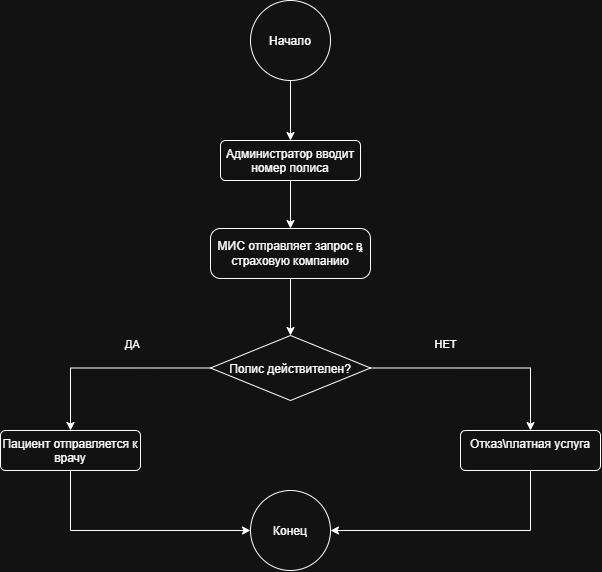

The diagram above was exported from draw.io. Its source (the exported page's mxGraphModel, read from the mxfile embedded in the PNG):
<mxGraphModel dx="1030" dy="623" grid="1" gridSize="10" guides="1" tooltips="1" connect="1" arrows="1" fold="1" page="1" pageScale="1" pageWidth="827" pageHeight="1169" math="0" shadow="0">
  <root>
    <mxCell id="0" />
    <mxCell id="1" parent="0" />
    <mxCell id="O5euprq7ZUtFx-Co-pqS-12" edge="1" parent="1" source="O5euprq7ZUtFx-Co-pqS-1" style="edgeStyle=orthogonalEdgeStyle;rounded=0;orthogonalLoop=1;jettySize=auto;html=1;" target="O5euprq7ZUtFx-Co-pqS-2" value="">
      <mxGeometry relative="1" as="geometry" />
    </mxCell>
    <mxCell id="O5euprq7ZUtFx-Co-pqS-1" parent="1" style="ellipse;whiteSpace=wrap;html=1;shapeInside=1;aspect=fixed;" value="&lt;div&gt;Начало&lt;/div&gt;&lt;div&gt;&lt;br&gt;&lt;/div&gt;" vertex="1">
      <mxGeometry height="80" width="80" x="360" y="30" as="geometry" />
    </mxCell>
    <mxCell id="O5euprq7ZUtFx-Co-pqS-13" edge="1" parent="1" source="O5euprq7ZUtFx-Co-pqS-2" style="edgeStyle=orthogonalEdgeStyle;rounded=0;orthogonalLoop=1;jettySize=auto;html=1;" target="O5euprq7ZUtFx-Co-pqS-7" value="">
      <mxGeometry relative="1" as="geometry" />
    </mxCell>
    <mxCell id="O5euprq7ZUtFx-Co-pqS-2" parent="1" style="html=1;align=center;verticalAlign=top;rounded=1;absoluteArcSize=1;arcSize=10;dashed=0;whiteSpace=wrap;" value="Администратор вводит номер полиса&lt;div&gt;&lt;br&gt;&lt;/div&gt;" vertex="1">
      <mxGeometry height="40" width="140" x="330" y="170" as="geometry" />
    </mxCell>
    <mxCell id="O5euprq7ZUtFx-Co-pqS-10" edge="1" parent="1" source="O5euprq7ZUtFx-Co-pqS-3" style="edgeStyle=orthogonalEdgeStyle;rounded=0;orthogonalLoop=1;jettySize=auto;html=1;exitX=1;exitY=0.5;exitDx=0;exitDy=0;" target="O5euprq7ZUtFx-Co-pqS-6">
      <mxGeometry relative="1" as="geometry" />
    </mxCell>
    <mxCell id="O5euprq7ZUtFx-Co-pqS-11" connectable="0" parent="O5euprq7ZUtFx-Co-pqS-10" style="edgeLabel;html=1;align=center;verticalAlign=middle;resizable=0;points=[];" value="НЕТ&lt;div&gt;&lt;br&gt;&lt;/div&gt;" vertex="1">
      <mxGeometry relative="1" x="-0.3356" as="geometry">
        <mxPoint y="-17" as="offset" />
      </mxGeometry>
    </mxCell>
    <mxCell id="O5euprq7ZUtFx-Co-pqS-15" edge="1" parent="1" source="O5euprq7ZUtFx-Co-pqS-3" style="edgeStyle=orthogonalEdgeStyle;rounded=0;orthogonalLoop=1;jettySize=auto;html=1;" target="O5euprq7ZUtFx-Co-pqS-5" value="">
      <mxGeometry relative="1" as="geometry" />
    </mxCell>
    <mxCell id="O5euprq7ZUtFx-Co-pqS-16" connectable="0" parent="O5euprq7ZUtFx-Co-pqS-15" style="edgeLabel;html=1;align=center;verticalAlign=middle;resizable=0;points=[];" value="ДА&lt;div&gt;&lt;br/&gt;&lt;/div&gt;" vertex="1">
      <mxGeometry relative="1" x="-0.2237" y="4" as="geometry">
        <mxPoint y="-21" as="offset" />
      </mxGeometry>
    </mxCell>
    <mxCell id="O5euprq7ZUtFx-Co-pqS-3" parent="1" style="rhombus;" value="Полис действителен?" vertex="1">
      <mxGeometry height="65" width="160" x="320" y="365" as="geometry" />
    </mxCell>
    <mxCell id="O5euprq7ZUtFx-Co-pqS-4" parent="1" style="ellipse;whiteSpace=wrap;html=1;shapeInside=1;aspect=fixed;" value="Конец&lt;div&gt;&lt;br/&gt;&lt;/div&gt;" vertex="1">
      <mxGeometry height="80" width="80" x="360" y="520" as="geometry" />
    </mxCell>
    <mxCell id="O5euprq7ZUtFx-Co-pqS-5" parent="1" style="html=1;align=center;verticalAlign=top;rounded=1;absoluteArcSize=1;arcSize=10;dashed=0;whiteSpace=wrap;" value="Пациент отправляется к врачу" vertex="1">
      <mxGeometry height="40" width="140" x="110" y="460" as="geometry" />
    </mxCell>
    <mxCell id="O5euprq7ZUtFx-Co-pqS-6" parent="1" style="html=1;align=center;verticalAlign=top;rounded=1;absoluteArcSize=1;arcSize=10;dashed=0;whiteSpace=wrap;" value="Отказ\платная услуга&lt;div&gt;&lt;br&gt;&lt;/div&gt;" vertex="1">
      <mxGeometry height="40" width="140" x="570" y="460" as="geometry" />
    </mxCell>
    <mxCell id="O5euprq7ZUtFx-Co-pqS-14" edge="1" parent="1" source="O5euprq7ZUtFx-Co-pqS-7" style="edgeStyle=orthogonalEdgeStyle;rounded=0;orthogonalLoop=1;jettySize=auto;html=1;" target="O5euprq7ZUtFx-Co-pqS-3" value="">
      <mxGeometry relative="1" as="geometry" />
    </mxCell>
    <mxCell id="O5euprq7ZUtFx-Co-pqS-7" parent="1" style="html=1;dashed=0;rounded=1;absoluteArcSize=1;arcSize=20;verticalAlign=middle;align=center;whiteSpace=wrap;" value="МИС отправляет запрос в страховую компанию" vertex="1">
      <mxGeometry height="50" width="160" x="320" y="258" as="geometry" />
    </mxCell>
    <mxCell id="O5euprq7ZUtFx-Co-pqS-8" parent="O5euprq7ZUtFx-Co-pqS-7" style="text;resizeWidth=0;resizeHeight=0;points=[];part=1;verticalAlign=middle;align=center;html=1;" value="*" vertex="1">
      <mxGeometry height="20" relative="1" width="20" x="1" y="0.5" as="geometry">
        <mxPoint x="-20" y="-10" as="offset" />
      </mxGeometry>
    </mxCell>
    <mxCell id="O5euprq7ZUtFx-Co-pqS-17" edge="1" parent="1" style="endArrow=classic;html=1;rounded=0;entryX=0;entryY=0.5;entryDx=0;entryDy=0;" target="O5euprq7ZUtFx-Co-pqS-4" value="">
      <mxGeometry height="50" relative="1" width="50" as="geometry">
        <Array as="points">
          <mxPoint x="180" y="560" />
        </Array>
        <mxPoint x="180" y="500" as="sourcePoint" />
        <mxPoint x="230" y="450" as="targetPoint" />
      </mxGeometry>
    </mxCell>
    <mxCell id="O5euprq7ZUtFx-Co-pqS-18" edge="1" parent="1" source="O5euprq7ZUtFx-Co-pqS-6" style="endArrow=classic;html=1;rounded=0;exitX=0.5;exitY=1;exitDx=0;exitDy=0;entryX=1;entryY=0.5;entryDx=0;entryDy=0;" target="O5euprq7ZUtFx-Co-pqS-4" value="">
      <mxGeometry height="50" relative="1" width="50" as="geometry">
        <Array as="points">
          <mxPoint x="640" y="560" />
        </Array>
        <mxPoint x="440" y="450" as="sourcePoint" />
        <mxPoint x="490" y="400" as="targetPoint" />
      </mxGeometry>
    </mxCell>
  </root>
</mxGraphModel>